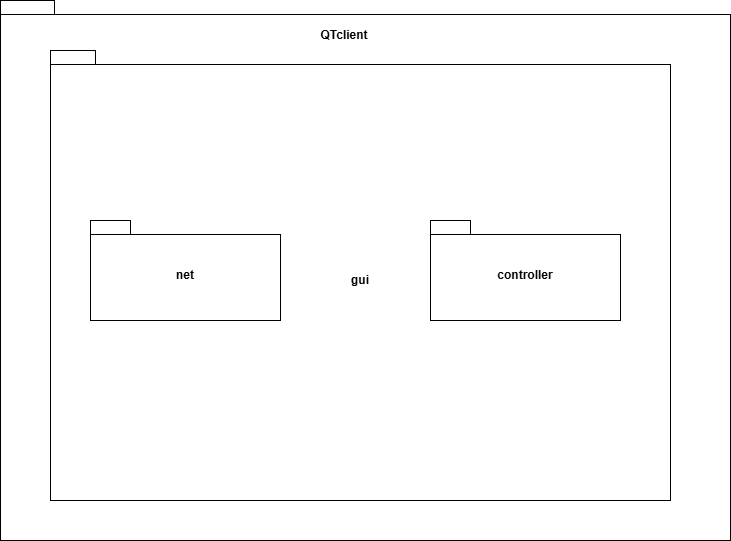

The diagram above was exported from draw.io. Its source (the exported page's mxGraphModel, read from the mxfile embedded in the PNG):
<mxGraphModel dx="1630" dy="859" grid="1" gridSize="10" guides="1" tooltips="1" connect="1" arrows="1" fold="1" page="1" pageScale="1" pageWidth="827" pageHeight="1169" math="0" shadow="0">
  <root>
    <mxCell id="0" />
    <mxCell id="1" parent="0" />
    <mxCell id="EWstN93BecpuHU1qyTM9-4" value="" style="shape=folder;fontStyle=1;spacingTop=10;tabWidth=40;tabHeight=14;tabPosition=left;html=1;whiteSpace=wrap;" parent="1" vertex="1">
      <mxGeometry x="70" y="70" width="730" height="540" as="geometry" />
    </mxCell>
    <mxCell id="EWstN93BecpuHU1qyTM9-1" value="gui" style="shape=folder;fontStyle=1;spacingTop=10;tabWidth=40;tabHeight=14;tabPosition=left;html=1;whiteSpace=wrap;" parent="1" vertex="1">
      <mxGeometry x="120" y="120" width="620" height="450" as="geometry" />
    </mxCell>
    <mxCell id="EWstN93BecpuHU1qyTM9-5" value="&lt;b&gt;QTclient&lt;/b&gt;" style="text;html=1;whiteSpace=wrap;strokeColor=none;fillColor=none;align=center;verticalAlign=middle;rounded=0;" parent="1" vertex="1">
      <mxGeometry x="384" y="90" width="60" height="30" as="geometry" />
    </mxCell>
    <mxCell id="EWstN93BecpuHU1qyTM9-9" value="net" style="shape=folder;fontStyle=1;spacingTop=10;tabWidth=40;tabHeight=14;tabPosition=left;html=1;whiteSpace=wrap;" parent="1" vertex="1">
      <mxGeometry x="160" y="290" width="190" height="100" as="geometry" />
    </mxCell>
    <mxCell id="EWstN93BecpuHU1qyTM9-12" value="controller" style="shape=folder;fontStyle=1;spacingTop=10;tabWidth=40;tabHeight=14;tabPosition=left;html=1;whiteSpace=wrap;" parent="1" vertex="1">
      <mxGeometry x="500" y="290" width="190" height="100" as="geometry" />
    </mxCell>
  </root>
</mxGraphModel>